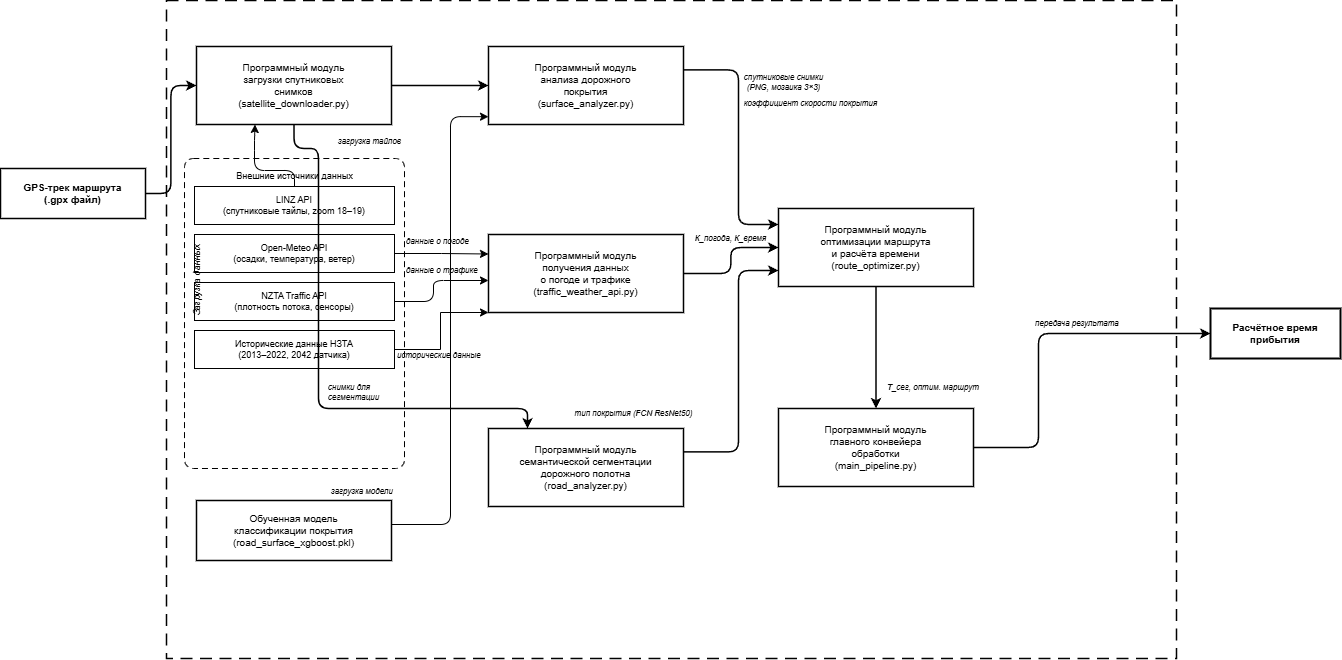

The diagram above was exported from draw.io. Its source (the exported page's mxGraphModel, read from the mxfile embedded in the PNG):
<mxGraphModel dx="2554" dy="939" grid="1" gridSize="10" guides="1" tooltips="1" connect="1" arrows="1" fold="1" page="1" pageScale="1" pageWidth="850" pageHeight="1100" math="0" shadow="0">
  <root>
    <mxCell id="0" />
    <mxCell id="1" parent="0" />
    <mxCell id="2" parent="1" style="rounded=0;whiteSpace=wrap;html=1;fillColor=#FFFFFF;strokeColor=#000000;strokeWidth=1.5;fontSize=10;fontStyle=1;" value="GPS-трек маршрута&lt;br&gt;(.gpx файл)" vertex="1">
      <mxGeometry height="50" width="145" x="390" y="6718" as="geometry" />
    </mxCell>
    <mxCell id="3" parent="1" style="rounded=2;arcSize=3;whiteSpace=wrap;html=1;fillColor=none;strokeColor=#000000;strokeWidth=1.5;dashed=1;dashPattern=8 5;" value="" vertex="1">
      <mxGeometry height="658" width="1010" x="556" y="6550" as="geometry" />
    </mxCell>
    <mxCell id="4" parent="1" style="rounded=0;whiteSpace=wrap;html=1;fillColor=#FFFFFF;strokeColor=#000000;strokeWidth=1.5;fontSize=10;" value="Программный модуль&lt;br&gt;загрузки спутниковых&lt;br&gt;снимков&lt;br&gt;(satellite_downloader.py)" vertex="1">
      <mxGeometry height="78" width="195" x="586" y="6596" as="geometry" />
    </mxCell>
    <mxCell id="5" parent="1" style="rounded=1;arcSize=4;whiteSpace=wrap;html=1;fillColor=none;strokeColor=#000000;strokeWidth=1;dashed=1;dashPattern=6 4;" value="" vertex="1">
      <mxGeometry height="310" width="220" x="574" y="6708" as="geometry" />
    </mxCell>
    <mxCell id="6" parent="1" style="text;html=1;fontSize=9;fontColor=#000000;align=center;" value="Внешние источники данных" vertex="1">
      <mxGeometry height="16" width="200" x="584" y="6714" as="geometry" />
    </mxCell>
    <mxCell id="7" parent="1" style="rounded=0;whiteSpace=wrap;html=1;fillColor=#FFFFFF;strokeColor=#000000;strokeWidth=1;fontSize=9;" value="LINZ API&lt;br&gt;(спутниковые тайлы, zoom 18–19)" vertex="1">
      <mxGeometry height="38" width="200" x="584" y="6736" as="geometry" />
    </mxCell>
    <mxCell id="8" edge="1" parent="1" source="9" style="edgeStyle=orthogonalEdgeStyle;rounded=0;orthogonalLoop=1;jettySize=auto;html=1;exitX=1;exitY=0.5;exitDx=0;exitDy=0;entryX=0;entryY=0.25;entryDx=0;entryDy=0;" target="15">
      <mxGeometry relative="1" as="geometry" />
    </mxCell>
    <mxCell id="9" parent="1" style="rounded=0;whiteSpace=wrap;html=1;fillColor=#FFFFFF;strokeColor=#000000;strokeWidth=1;fontSize=9;" value="Open-Meteo API&lt;br&gt;(осадки, температура, ветер)" vertex="1">
      <mxGeometry height="38" width="200" x="584" y="6784" as="geometry" />
    </mxCell>
    <mxCell id="10" parent="1" style="rounded=0;whiteSpace=wrap;html=1;fillColor=#FFFFFF;strokeColor=#000000;strokeWidth=1;fontSize=9;" value="NZTA Traffic API&lt;br&gt;(плотность потока, сенсоры)" vertex="1">
      <mxGeometry height="38" width="200" x="584" y="6832" as="geometry" />
    </mxCell>
    <mxCell id="11" edge="1" parent="1" source="12" style="edgeStyle=orthogonalEdgeStyle;rounded=0;orthogonalLoop=1;jettySize=auto;html=1;exitX=1;exitY=0.5;exitDx=0;exitDy=0;entryX=0;entryY=1;entryDx=0;entryDy=0;" target="15">
      <mxGeometry relative="1" as="geometry">
        <Array as="points">
          <mxPoint x="830" y="6899" />
          <mxPoint x="830" y="6862" />
        </Array>
      </mxGeometry>
    </mxCell>
    <mxCell id="12" parent="1" style="rounded=0;whiteSpace=wrap;html=1;fillColor=#FFFFFF;strokeColor=#000000;strokeWidth=1;fontSize=9;" value="Исторические данные НЗТА&lt;br&gt;(2013–2022, 2042 датчика)" vertex="1">
      <mxGeometry height="38" width="200" x="584" y="6880" as="geometry" />
    </mxCell>
    <mxCell id="13" parent="1" style="rounded=0;whiteSpace=wrap;html=1;fillColor=#FFFFFF;strokeColor=#000000;strokeWidth=1.5;fontSize=10;" value="Обученная модель&lt;br&gt;классификации покрытия&lt;br&gt;(road_surface_xgboost.pkl)" vertex="1">
      <mxGeometry height="60" width="195" x="586" y="7050" as="geometry" />
    </mxCell>
    <mxCell id="14" parent="1" style="rounded=0;whiteSpace=wrap;html=1;fillColor=#FFFFFF;strokeColor=#000000;strokeWidth=1.5;fontSize=10;" value="Программный модуль&lt;br&gt;анализа дорожного&lt;br&gt;покрытия&lt;br&gt;(surface_analyzer.py)" vertex="1">
      <mxGeometry height="78" width="195" x="878" y="6596" as="geometry" />
    </mxCell>
    <mxCell id="15" parent="1" style="rounded=0;whiteSpace=wrap;html=1;fillColor=#FFFFFF;strokeColor=#000000;strokeWidth=1.5;fontSize=10;" value="Программный модуль&lt;br&gt;получения данных&lt;br&gt;о погоде и трафике&lt;br&gt;(traffic_weather_api.py)" vertex="1">
      <mxGeometry height="78" width="195" x="878" y="6784" as="geometry" />
    </mxCell>
    <mxCell id="16" parent="1" style="rounded=0;whiteSpace=wrap;html=1;fillColor=#FFFFFF;strokeColor=#000000;strokeWidth=1.5;fontSize=10;" value="Программный модуль&lt;br&gt;семантической сегментации&lt;br&gt;дорожного полотна&lt;br&gt;(road_analyzer.py)" vertex="1">
      <mxGeometry height="78" width="195" x="878" y="6978" as="geometry" />
    </mxCell>
    <mxCell id="17" parent="1" style="rounded=0;whiteSpace=wrap;html=1;fillColor=#FFFFFF;strokeColor=#000000;strokeWidth=1.5;fontSize=10;" value="Программный модуль&lt;br&gt;оптимизации маршрута&lt;br&gt;и расчёта времени&lt;br&gt;(route_optimizer.py)" vertex="1">
      <mxGeometry height="78" width="195" x="1168" y="6758" as="geometry" />
    </mxCell>
    <mxCell id="18" parent="1" style="rounded=0;whiteSpace=wrap;html=1;fillColor=#FFFFFF;strokeColor=#000000;strokeWidth=1.5;fontSize=10;" value="Программный модуль&lt;br&gt;главного конвейера&lt;br&gt;обработки&lt;br&gt;(main_pipeline.py)" vertex="1">
      <mxGeometry height="78" width="195" x="1168" y="6958" as="geometry" />
    </mxCell>
    <mxCell id="19" parent="1" style="rounded=0;whiteSpace=wrap;html=1;fillColor=#FFFFFF;strokeColor=#000000;strokeWidth=2;fontSize=10;" value="&lt;b&gt;Расчётное время&lt;br&gt;прибытия&lt;/b&gt;" vertex="1">
      <mxGeometry height="50" width="130" x="1600" y="6858" as="geometry" />
    </mxCell>
    <mxCell id="20" edge="1" parent="1" source="2" style="edgeStyle=orthogonalEdgeStyle;strokeColor=#000000;strokeWidth=1.5;exitX=1;exitY=0.5;entryX=0;entryY=0.5;" target="4">
      <mxGeometry relative="1" as="geometry" />
    </mxCell>
    <mxCell id="21" edge="1" parent="1" source="7" style="edgeStyle=orthogonalEdgeStyle;strokeColor=#000000;strokeWidth=1;exitX=0.5;exitY=0;entryX=0.3;entryY=1;" target="4">
      <mxGeometry relative="1" as="geometry">
        <Array as="points">
          <mxPoint x="684" y="6720" />
          <mxPoint x="644" y="6720" />
          <mxPoint x="644" y="6690" />
          <mxPoint x="645" y="6690" />
        </Array>
      </mxGeometry>
    </mxCell>
    <mxCell id="22" parent="1" style="text;html=1;fontSize=8;fontStyle=2;align=center;strokeColor=none;fillColor=none;" value="загрузка тайлов" vertex="1">
      <mxGeometry height="14" width="110" x="704" y="6680" as="geometry" />
    </mxCell>
    <mxCell id="23" parent="1" style="text;html=1;fontSize=8;fontStyle=2;strokeColor=none;fillColor=none;" value="данные о погоде" vertex="1">
      <mxGeometry height="14" width="112" x="794" y="6780" as="geometry" />
    </mxCell>
    <mxCell id="24" edge="1" parent="1" source="10" style="edgeStyle=orthogonalEdgeStyle;strokeColor=#000000;strokeWidth=1;exitX=1;exitY=0.5;entryX=0;entryY=0.6;" target="15">
      <mxGeometry relative="1" as="geometry">
        <Array as="points">
          <mxPoint x="823" y="6851" />
          <mxPoint x="823" y="6830" />
          <mxPoint x="878" y="6830" />
        </Array>
      </mxGeometry>
    </mxCell>
    <mxCell id="25" parent="1" style="text;html=1;fontSize=8;fontStyle=2;strokeColor=none;fillColor=none;" value="данные о трафике" vertex="1">
      <mxGeometry height="14" width="112" x="794" y="6809" as="geometry" />
    </mxCell>
    <mxCell id="26" parent="1" style="text;html=1;fontSize=8;fontStyle=2;strokeColor=none;fillColor=none;" value="исторические данные" vertex="1">
      <mxGeometry height="14" width="130" x="785" y="6894" as="geometry" />
    </mxCell>
    <mxCell id="27" edge="1" parent="1" source="13" style="edgeStyle=orthogonalEdgeStyle;strokeColor=#000000;strokeWidth=1;exitX=1;exitY=0.4;entryX=0;entryY=0.9;" target="14">
      <mxGeometry relative="1" as="geometry">
        <Array as="points">
          <mxPoint x="840" y="7074" />
          <mxPoint x="840" y="6666" />
        </Array>
      </mxGeometry>
    </mxCell>
    <mxCell id="28" parent="1" style="text;html=1;fontSize=8;fontStyle=2;strokeColor=none;fillColor=none;" value="загрузка модели" vertex="1">
      <mxGeometry height="14" width="112" x="719" y="7030" as="geometry" />
    </mxCell>
    <mxCell id="29" edge="1" parent="1" source="4" style="edgeStyle=orthogonalEdgeStyle;strokeColor=#000000;strokeWidth=1.5;exitX=1;exitY=0.5;entryX=0;entryY=0.5;" target="14">
      <mxGeometry relative="1" as="geometry" />
    </mxCell>
    <mxCell id="30" parent="1" style="text;html=1;fontSize=8;fontStyle=2;align=center;strokeColor=none;fillColor=none;" value="спутниковые снимки&lt;br&gt;(PNG, мозаика 3×3)" vertex="1">
      <mxGeometry height="26" width="145" x="1100" y="6616" as="geometry" />
    </mxCell>
    <mxCell id="31" edge="1" parent="1" source="4" style="edgeStyle=orthogonalEdgeStyle;strokeColor=#000000;strokeWidth=1.5;exitX=0.5;exitY=1;entryX=0.2;entryY=0;" target="16">
      <mxGeometry relative="1" as="geometry">
        <Array as="points">
          <mxPoint x="708" y="6698" />
          <mxPoint x="708" y="6958" />
          <mxPoint x="917" y="6958" />
          <mxPoint x="917" y="6978" />
        </Array>
      </mxGeometry>
    </mxCell>
    <mxCell id="32" parent="1" style="text;html=1;fontSize=8;fontStyle=2;align=left;strokeColor=none;fillColor=none;" value="снимки для&lt;br&gt;сегментации" vertex="1">
      <mxGeometry height="26" width="95" x="716" y="6926" as="geometry" />
    </mxCell>
    <mxCell id="33" edge="1" parent="1" source="14" style="edgeStyle=orthogonalEdgeStyle;strokeColor=#000000;strokeWidth=1.5;exitX=1;exitY=0.3;entryX=0;entryY=0.2;" target="17">
      <mxGeometry relative="1" as="geometry">
        <Array as="points">
          <mxPoint x="1128" y="6619" />
          <mxPoint x="1128" y="6774" />
          <mxPoint x="1168" y="6774" />
        </Array>
      </mxGeometry>
    </mxCell>
    <mxCell id="34" parent="1" style="text;html=1;fontSize=8;fontStyle=2;align=center;strokeColor=none;fillColor=none;" value="коэффициент скорости покрытия" vertex="1">
      <mxGeometry height="26" width="180" x="1110" y="6642" as="geometry" />
    </mxCell>
    <mxCell id="35" edge="1" parent="1" source="15" style="edgeStyle=orthogonalEdgeStyle;strokeColor=#000000;strokeWidth=1.5;exitX=1;exitY=0.5;entryX=0;entryY=0.5;" target="17">
      <mxGeometry relative="1" as="geometry" />
    </mxCell>
    <mxCell id="36" parent="1" style="text;html=1;fontSize=8;fontStyle=2;align=center;strokeColor=none;fillColor=none;" value="К_погода, К_время" vertex="1">
      <mxGeometry height="14" width="120" x="1060" y="6777" as="geometry" />
    </mxCell>
    <mxCell id="37" edge="1" parent="1" source="16" style="edgeStyle=orthogonalEdgeStyle;strokeColor=#000000;strokeWidth=1.5;exitX=1;exitY=0.3;entryX=0;entryY=0.8;" target="17">
      <mxGeometry relative="1" as="geometry">
        <Array as="points">
          <mxPoint x="1128" y="7001" />
          <mxPoint x="1128" y="6820" />
          <mxPoint x="1168" y="6820" />
        </Array>
      </mxGeometry>
    </mxCell>
    <mxCell id="38" parent="1" style="text;html=1;fontSize=8;fontStyle=2;align=center;strokeColor=none;fillColor=none;" value="тип покрытия (FCN ResNet50)" vertex="1">
      <mxGeometry height="14" width="175" x="935" y="6952" as="geometry" />
    </mxCell>
    <mxCell id="39" edge="1" parent="1" source="17" style="edgeStyle=orthogonalEdgeStyle;strokeColor=#000000;strokeWidth=1.5;exitX=0.5;exitY=1;entryX=0.5;entryY=0;" target="18">
      <mxGeometry relative="1" as="geometry" />
    </mxCell>
    <mxCell id="40" parent="1" style="text;html=1;fontSize=8;fontStyle=2;strokeColor=none;fillColor=none;" value="Т_сег, оптим. маршрут" vertex="1">
      <mxGeometry height="14" width="148" x="1275" y="6926" as="geometry" />
    </mxCell>
    <mxCell id="41" edge="1" parent="1" source="18" style="edgeStyle=orthogonalEdgeStyle;strokeColor=#000000;strokeWidth=1.5;exitX=1;exitY=0.5;entryX=0;entryY=0.5;" target="19">
      <mxGeometry relative="1" as="geometry">
        <Array as="points">
          <mxPoint x="1428" y="6997" />
          <mxPoint x="1428" y="6883" />
          <mxPoint x="1600" y="6883" />
        </Array>
      </mxGeometry>
    </mxCell>
    <mxCell id="42" parent="1" style="text;html=1;fontSize=8;fontStyle=2;strokeColor=none;fillColor=none;" value="передача результата" vertex="1">
      <mxGeometry height="14" width="130" x="1423" y="6862" as="geometry" />
    </mxCell>
    <mxCell id="43" parent="1" style="text;html=1;fontSize=9;fontStyle=2;fontColor=#000000;align=center;rotation=-90;strokeColor=none;fillColor=none;" value="Загрузка данных" vertex="1">
      <mxGeometry height="14" width="120" x="522" y="6823" as="geometry" />
    </mxCell>
  </root>
</mxGraphModel>